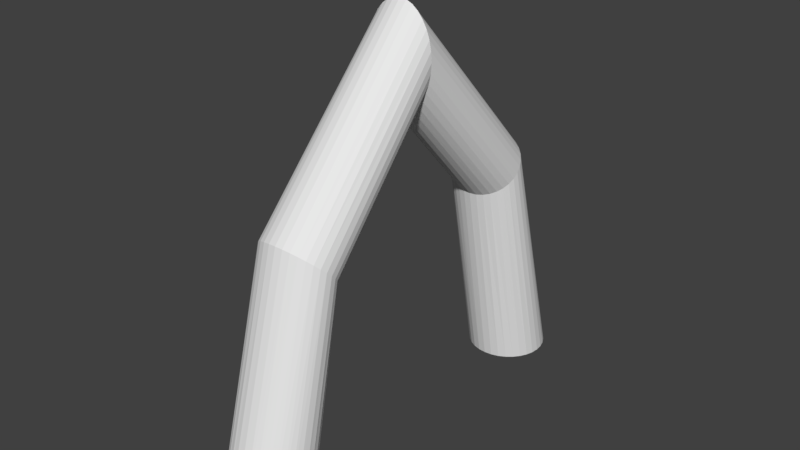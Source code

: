 # Source: gate.blend  (saved by Blender 2.77.0; exported with 4.5.12 LTS)
import bpy
from mathutils import Matrix  # noqa: F401  (used for matrix-valued properties, if any)

bpy.ops.wm.read_factory_settings(use_empty=True)
scene = bpy.context.scene
scene.name = 'Scene'

# ---- collections
col_collection_1 = bpy.data.collections.new('Collection 1'); scene.collection.children.link(col_collection_1)

# ---- world
world_world = bpy.data.worlds.new('World'); scene.world = world_world
world_world.color = (0.05088, 0.05088, 0.05088)
world_world.use_sun_shadow = False
world_world.sun_shadow_jitter_overblur = 0.0
world_world.cycles.sampling_method = 'MANUAL'

# ---- meshes
me_cylinder = bpy.data.meshes.new('Cylinder')
me_cylinder.from_pydata([(6.785e-08, 0.0003648, -2.303), (7.624e-08, 4.326, 0.001051), (0.08123, 0.0003648, -2.295), (0.06801, 4.316, 0.001051), (0.1593, 0.0003648, -2.271), (0.1334, 4.287, 0.001051), (0.2313, 0.0003648, -2.232), (0.1937, 4.24, 0.001051), (0.2944, 0.0003648, -2.181), (0.2465, 4.176, 0.001051), (0.3462, 0.0003648, -2.117), (0.2899, 4.099, 0.001051), (0.3847, 0.0003648, -2.045), (0.3221, 4.011, 0.001051), (0.4084, 0.0003648, -1.967), (0.3419, 3.915, 0.001051), (0.4164, 0.0003648, -1.886), (0.3486, 3.815, 0.001051), (0.4084, 0.0003648, -1.805), (0.3419, 3.716, 0.001051), (0.3847, 0.0003648, -1.727), (0.3221, 3.62, 0.001051), (0.3462, 0.0003648, -1.655), (0.2899, 3.532, 0.001051), (0.2944, 0.0003648, -1.592), (0.2465, 3.454, 0.001051), (0.2313, 0.0003648, -1.54), (0.1937, 3.391, 0.001051), (0.1593, 0.0003648, -1.501), (0.1334, 3.344, 0.001051), (0.08123, 0.0003648, -1.478), (0.06801, 3.315, 0.001051), (-6.782e-08, 0.0003648, -1.47), (-3.736e-08, 3.305, 0.001051), (-0.08123, 0.0003648, -1.478), (-0.06801, 3.315, 0.001051), (-0.1593, 0.0003648, -1.501), (-0.1334, 3.344, 0.001051), (-0.2313, 0.0003648, -1.54), (-0.1937, 3.391, 0.001051), (-0.2944, 0.0003648, -1.592), (-0.2465, 3.454, 0.001051), (-0.3462, 0.0003648, -1.655), (-0.2899, 3.532, 0.001051), (-0.3847, 0.0003648, -1.727), (-0.3221, 3.62, 0.001051), (-0.4084, 0.0003648, -1.805), (-0.3419, 3.716, 0.001051), (-0.4164, 0.0003648, -1.886), (-0.3486, 3.815, 0.001051), (-0.4084, 0.0003648, -1.967), (-0.3419, 3.915, 0.001051), (-0.3847, 0.0003648, -2.045), (-0.3221, 4.011, 0.001051), (-0.3462, 0.0003648, -2.117), (-0.2899, 4.099, 0.001051), (-0.2944, 0.0003648, -2.181), (-0.2465, 4.176, 0.001051), (-0.2313, 0.0003648, -2.232), (-0.1937, 4.24, 0.001051), (-0.1593, 0.0003648, -2.271), (-0.1334, 4.287, 0.001051), (-0.08123, 0.0003648, -2.295), (-0.06801, 4.316, 0.001051), (6.948e-08, 2.593, -1.592), (0.07619, 2.588, -1.587), (0.1495, 2.574, -1.573), (0.217, 2.551, -1.55), (0.2762, 2.52, -1.519), (0.3247, 2.482, -1.481), (0.3608, 2.439, -1.438), (0.383, 2.392, -1.391), (0.3905, 2.343, -1.342), (0.383, 2.294, -1.293), (0.3608, 2.247, -1.246), (0.3247, 2.204, -1.203), (0.2762, 2.166, -1.165), (0.217, 2.135, -1.134), (0.1495, 2.112, -1.111), (0.07619, 2.098, -1.096), (-5.777e-08, 2.093, -1.091), (-0.07619, 2.098, -1.096), (-0.1495, 2.112, -1.111), (-0.217, 2.135, -1.134), (-0.2762, 2.166, -1.165), (-0.3247, 2.204, -1.203), (-0.3608, 2.247, -1.246), (-0.383, 2.294, -1.293), (-0.3905, 2.343, -1.342), (-0.383, 2.392, -1.391), (-0.3608, 2.439, -1.438), (-0.3247, 2.482, -1.481), (-0.2762, 2.52, -1.519), (-0.217, 2.551, -1.55), (-0.1495, 2.574, -1.573), (-0.07619, 2.588, -1.587)], [], [(64, 1, 3, 65), (65, 3, 5, 66), (66, 5, 7, 67), (67, 7, 9, 68), (68, 9, 11, 69), (69, 11, 13, 70), (70, 13, 15, 71), (71, 15, 17, 72), (72, 17, 19, 73), (73, 19, 21, 74), (74, 21, 23, 75), (75, 23, 25, 76), (76, 25, 27, 77), (77, 27, 29, 78), (78, 29, 31, 79), (79, 31, 33, 80), (80, 33, 35, 81), (81, 35, 37, 82), (82, 37, 39, 83), (83, 39, 41, 84), (84, 41, 43, 85), (85, 43, 45, 86), (86, 45, 47, 87), (87, 47, 49, 88), (88, 49, 51, 89), (89, 51, 53, 90), (90, 53, 55, 91), (91, 55, 57, 92), (92, 57, 59, 93), (93, 59, 61, 94), (3, 1, 63, 61, 59, 57, 55, 53, 51, 49, 47, 45, 43, 41, 39, 37, 35, 33, 31, 29, 27, 25, 23, 21, 19, 17, 15, 13, 11, 9, 7, 5), (94, 61, 63, 95), (95, 63, 1, 64), (0, 2, 4, 6, 8, 10, 12, 14, 16, 18, 20, 22, 24, 26, 28, 30, 32, 34, 36, 38, 40, 42, 44, 46, 48, 50, 52, 54, 56, 58, 60, 62), (62, 95, 64, 0), (60, 94, 95, 62), (58, 93, 94, 60), (56, 92, 93, 58), (54, 91, 92, 56), (52, 90, 91, 54), (50, 89, 90, 52), (48, 88, 89, 50), (46, 87, 88, 48), (44, 86, 87, 46), (42, 85, 86, 44), (40, 84, 85, 42), (38, 83, 84, 40), (36, 82, 83, 38), (34, 81, 82, 36), (32, 80, 81, 34), (30, 79, 80, 32), (28, 78, 79, 30), (26, 77, 78, 28), (24, 76, 77, 26), (22, 75, 76, 24), (20, 74, 75, 22), (18, 73, 74, 20), (16, 72, 73, 18), (14, 71, 72, 16), (12, 70, 71, 14), (10, 69, 70, 12), (8, 68, 69, 10), (6, 67, 68, 8), (4, 66, 67, 6), (2, 65, 66, 4), (0, 64, 65, 2)])
me_cylinder.use_remesh_preserve_volume = False
me_cylinder.use_remesh_preserve_attributes = False
me_cylinder.use_mirror_vertex_groups = False
me_cylinder.use_mirror_topology = True
me_cylinder.update()

# ---- objects
ob_cylinder = bpy.data.objects.new('Cylinder', me_cylinder)

# ---- transforms, parenting, visibility, modifiers, constraints
ob_cylinder.location = (0.0, 0.0, 0.0)
ob_cylinder.rotation_euler = (1.571, -0.0, 0.0)
ob_cylinder.lineart.crease_threshold = 0.0
_m = ob_cylinder.modifiers.new('Mirror', 'MIRROR')
_m.use_axis = (False, False, True)

# ---- collection membership
col_collection_1.objects.link(ob_cylinder)

# ---- scene / render settings (as saved in the file)
scene.frame_start = 1; scene.frame_end = 250; scene.frame_set(1)
scene.render.engine = 'BLENDER_EEVEE_NEXT'
scene.render.resolution_percentage = 50
scene.render.dither_intensity = 0.0
scene.cycles.use_denoising = False
scene.cycles.samples = 128
scene.cycles.sampling_pattern = 'TABULATED_SOBOL'
scene.cycles.light_sampling_threshold = 0.0
scene.cycles.use_adaptive_sampling = False
scene.cycles.use_light_tree = False
scene.cycles.blur_glossy = 0.0
scene.cycles.sample_clamp_indirect = 0.0
scene.view_settings.view_transform = 'Standard'
bpy.context.view_layer.update()

# ---- added for rendering (the .blend has no active camera and no usable light): camera, sun
cam_auto = bpy.data.cameras.new('AutoCamera')
cam_auto.lens = 50.0
cam_auto.sensor_width = 36.0
cam_auto.clip_end = 1000.0
ob_auto_camera = bpy.data.objects.new('AutoCamera', cam_auto)
scene.collection.objects.link(ob_auto_camera)
ob_auto_camera.location = (5.89594, -7.07513, 6.87978)
ob_auto_camera.rotation_euler = (1.09748, -7.21219e-08, 0.694738)
scene.camera = ob_auto_camera
light_auto_sun = bpy.data.lights.new('AutoSun', 'SUN')
light_auto_sun.energy = 3.0
light_auto_sun.angle = 0.0523599
ob_auto_sun = bpy.data.objects.new('AutoSun', light_auto_sun)
scene.collection.objects.link(ob_auto_sun)
ob_auto_sun.rotation_euler = (0.872665, 0.174533, 0.523599)
bpy.context.view_layer.update()
